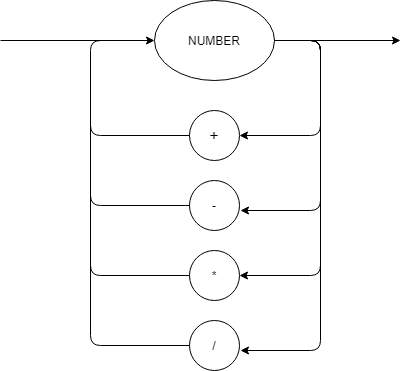

The diagram above was exported from draw.io. Its source (the exported page's mxGraphModel, read from the mxfile embedded in the PNG):
<mxGraphModel dx="1961" dy="715" grid="0" gridSize="10" guides="1" tooltips="1" connect="1" arrows="1" fold="1" page="1" pageScale="1" pageWidth="827" pageHeight="1169" math="0" shadow="0">
  <root>
    <mxCell id="0" />
    <mxCell id="1" parent="0" />
    <mxCell id="aZBXIDtn2xqbmhZ1KrJ5-1" value="NUMBER" style="ellipse;whiteSpace=wrap;html=1;" vertex="1" parent="1">
      <mxGeometry x="354" y="150" width="120" height="80" as="geometry" />
    </mxCell>
    <mxCell id="aZBXIDtn2xqbmhZ1KrJ5-2" value="&lt;font size=&quot;3&quot;&gt;+&lt;/font&gt;" style="ellipse;whiteSpace=wrap;html=1;aspect=fixed;" vertex="1" parent="1">
      <mxGeometry x="389" y="260" width="50" height="50" as="geometry" />
    </mxCell>
    <mxCell id="aZBXIDtn2xqbmhZ1KrJ5-3" value="/" style="ellipse;whiteSpace=wrap;html=1;aspect=fixed;" vertex="1" parent="1">
      <mxGeometry x="389" y="470" width="50" height="50" as="geometry" />
    </mxCell>
    <mxCell id="aZBXIDtn2xqbmhZ1KrJ5-4" value="-" style="ellipse;whiteSpace=wrap;html=1;aspect=fixed;" vertex="1" parent="1">
      <mxGeometry x="389" y="330" width="50" height="50" as="geometry" />
    </mxCell>
    <mxCell id="aZBXIDtn2xqbmhZ1KrJ5-5" value="*" style="ellipse;whiteSpace=wrap;html=1;aspect=fixed;" vertex="1" parent="1">
      <mxGeometry x="389" y="400" width="50" height="50" as="geometry" />
    </mxCell>
    <mxCell id="aZBXIDtn2xqbmhZ1KrJ5-6" value="" style="endArrow=classic;html=1;entryX=1;entryY=0.5;entryDx=0;entryDy=0;" edge="1" parent="1" target="aZBXIDtn2xqbmhZ1KrJ5-2">
      <mxGeometry width="50" height="50" relative="1" as="geometry">
        <mxPoint x="474" y="190" as="sourcePoint" />
        <mxPoint x="474" y="260" as="targetPoint" />
        <Array as="points">
          <mxPoint x="520" y="190" />
          <mxPoint x="520" y="285" />
        </Array>
      </mxGeometry>
    </mxCell>
    <mxCell id="aZBXIDtn2xqbmhZ1KrJ5-7" value="" style="endArrow=classic;html=1;exitX=1;exitY=0.5;exitDx=0;exitDy=0;" edge="1" parent="1" source="aZBXIDtn2xqbmhZ1KrJ5-1">
      <mxGeometry width="50" height="50" relative="1" as="geometry">
        <mxPoint x="520" y="280" as="sourcePoint" />
        <mxPoint x="440" y="360" as="targetPoint" />
        <Array as="points">
          <mxPoint x="520" y="190" />
          <mxPoint x="520" y="360" />
        </Array>
      </mxGeometry>
    </mxCell>
    <mxCell id="aZBXIDtn2xqbmhZ1KrJ5-8" value="" style="endArrow=classic;html=1;exitX=1;exitY=0.5;exitDx=0;exitDy=0;entryX=1;entryY=0.5;entryDx=0;entryDy=0;" edge="1" parent="1" source="aZBXIDtn2xqbmhZ1KrJ5-1" target="aZBXIDtn2xqbmhZ1KrJ5-5">
      <mxGeometry width="50" height="50" relative="1" as="geometry">
        <mxPoint x="390" y="330" as="sourcePoint" />
        <mxPoint x="440" y="280" as="targetPoint" />
        <Array as="points">
          <mxPoint x="520" y="190" />
          <mxPoint x="520" y="425" />
        </Array>
      </mxGeometry>
    </mxCell>
    <mxCell id="aZBXIDtn2xqbmhZ1KrJ5-9" value="" style="endArrow=classic;html=1;" edge="1" parent="1">
      <mxGeometry width="50" height="50" relative="1" as="geometry">
        <mxPoint x="480" y="190" as="sourcePoint" />
        <mxPoint x="440" y="500" as="targetPoint" />
        <Array as="points">
          <mxPoint x="520" y="190" />
          <mxPoint x="520" y="500" />
        </Array>
      </mxGeometry>
    </mxCell>
    <mxCell id="aZBXIDtn2xqbmhZ1KrJ5-10" value="" style="endArrow=classic;html=1;entryX=0;entryY=0.5;entryDx=0;entryDy=0;exitX=0;exitY=0.5;exitDx=0;exitDy=0;" edge="1" parent="1" source="aZBXIDtn2xqbmhZ1KrJ5-2" target="aZBXIDtn2xqbmhZ1KrJ5-1">
      <mxGeometry width="50" height="50" relative="1" as="geometry">
        <mxPoint x="390" y="330" as="sourcePoint" />
        <mxPoint x="440" y="280" as="targetPoint" />
        <Array as="points">
          <mxPoint x="290" y="285" />
          <mxPoint x="290" y="190" />
        </Array>
      </mxGeometry>
    </mxCell>
    <mxCell id="aZBXIDtn2xqbmhZ1KrJ5-14" value="" style="endArrow=none;html=1;exitX=0;exitY=0.5;exitDx=0;exitDy=0;" edge="1" parent="1" source="aZBXIDtn2xqbmhZ1KrJ5-4">
      <mxGeometry width="50" height="50" relative="1" as="geometry">
        <mxPoint x="390" y="330" as="sourcePoint" />
        <mxPoint x="290" y="270" as="targetPoint" />
        <Array as="points">
          <mxPoint x="290" y="355" />
        </Array>
      </mxGeometry>
    </mxCell>
    <mxCell id="aZBXIDtn2xqbmhZ1KrJ5-17" value="" style="endArrow=none;html=1;exitX=0;exitY=0.5;exitDx=0;exitDy=0;" edge="1" parent="1" source="aZBXIDtn2xqbmhZ1KrJ5-3">
      <mxGeometry width="50" height="50" relative="1" as="geometry">
        <mxPoint x="390" y="330" as="sourcePoint" />
        <mxPoint x="290" y="410" as="targetPoint" />
        <Array as="points">
          <mxPoint x="290" y="495" />
        </Array>
      </mxGeometry>
    </mxCell>
    <mxCell id="aZBXIDtn2xqbmhZ1KrJ5-19" value="" style="endArrow=none;html=1;entryX=0;entryY=0.5;entryDx=0;entryDy=0;" edge="1" parent="1" target="aZBXIDtn2xqbmhZ1KrJ5-5">
      <mxGeometry width="50" height="50" relative="1" as="geometry">
        <mxPoint x="290" y="340" as="sourcePoint" />
        <mxPoint x="440" y="280" as="targetPoint" />
        <Array as="points">
          <mxPoint x="290" y="425" />
        </Array>
      </mxGeometry>
    </mxCell>
    <mxCell id="aZBXIDtn2xqbmhZ1KrJ5-20" value="" style="endArrow=none;html=1;" edge="1" parent="1">
      <mxGeometry width="50" height="50" relative="1" as="geometry">
        <mxPoint x="310" y="190" as="sourcePoint" />
        <mxPoint x="200" y="190" as="targetPoint" />
      </mxGeometry>
    </mxCell>
    <mxCell id="aZBXIDtn2xqbmhZ1KrJ5-21" value="" style="endArrow=classic;html=1;" edge="1" parent="1">
      <mxGeometry width="50" height="50" relative="1" as="geometry">
        <mxPoint x="510" y="190" as="sourcePoint" />
        <mxPoint x="600" y="190" as="targetPoint" />
      </mxGeometry>
    </mxCell>
  </root>
</mxGraphModel>